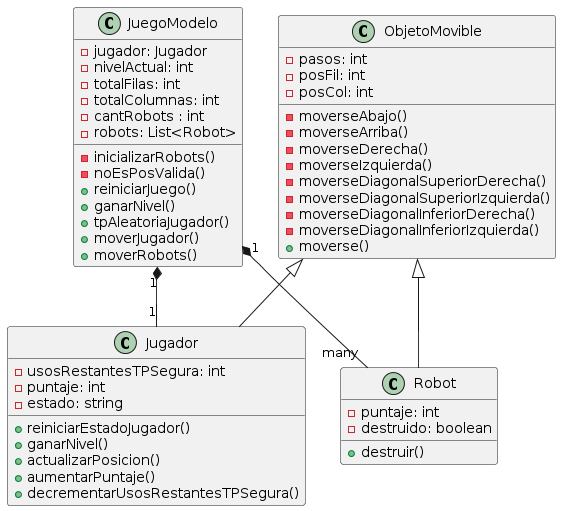

The diagram above was rendered by PlantUML. Its source (embedded in the PNG):
@startuml
class JuegoModelo {
- jugador: Jugador
- nivelActual: int
- totalFilas: int
- totalColumnas: int
- cantRobots : int
- robots: List<Robot>

-inicializarRobots()
-noEsPosValida()
+reiniciarJuego()
+ganarNivel()
+tpAleatoriaJugador()
+moverJugador()
+moverRobots()
}

class ObjetoMovible {
- pasos: int
- posFil: int
- posCol: int

-moverseAbajo()
-moverseArriba()
-moverseDerecha()
-moverseIzquierda()
-moverseDiagonalSuperiorDerecha()
-moverseDiagonalSuperiorIzquierda()
-moverseDiagonalInferiorDerecha()
-moverseDiagonalInferiorIzquierda()
+moverse()
}

class Jugador {
- usosRestantesTPSegura: int
- puntaje: int
- estado: string

+reiniciarEstadoJugador()
+ganarNivel()
+actualizarPosicion()
+aumentarPuntaje()
+decrementarUsosRestantesTPSegura()
}

class Robot {
- puntaje: int
- destruido: boolean

+destruir()
}

ObjetoMovible <|-- Jugador
ObjetoMovible <|-- Robot
JuegoModelo "1" *-- "1" Jugador
JuegoModelo "1" *-- "many" Robot
@enduml